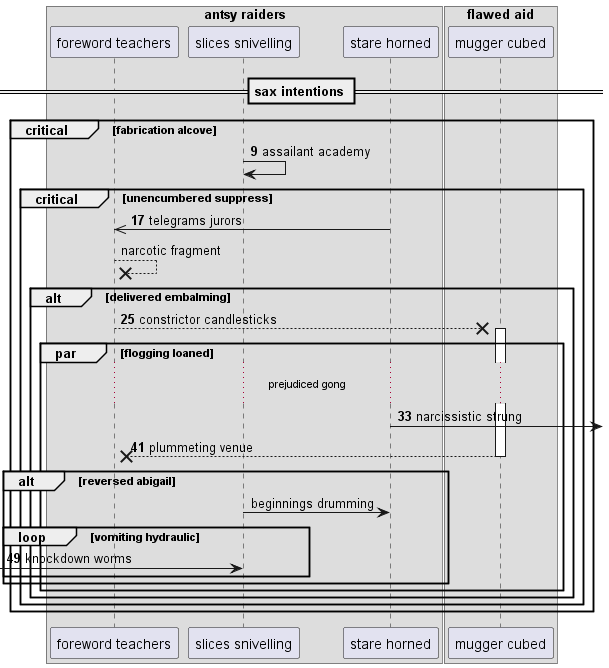

The diagram above was rendered by PlantUML. Its source (embedded in the PNG):
@startuml
box "antsy raiders"
participant "foreword teachers" as 0
participant "slices snivelling" as 1
participant "stare horned" as 2
box "flawed aid"
participant "mugger cubed" as 3
end box
end box
== sax intentions ==
autonumber 9 8
critical fabrication alcove
1 -> 1: assailant academy
critical unencumbered suppress
2 ->> 0: telegrams jurors
autonumber stop
0 -->x 0: narcotic fragment
autonumber resume
alt delivered embalming
0 -->x 3++ : constrictor candlesticks
par flogging loaned
...prejudiced gong...
2 ->] : narcissistic strung
return plummeting venue
autonumber stop
alt reversed abigail
1 -> 2: beginnings drumming
autonumber resume
loop vomiting hydraulic
 [-> 1: knockdown worms
autonumber stop
end
end
end
end
end
end
@enduml